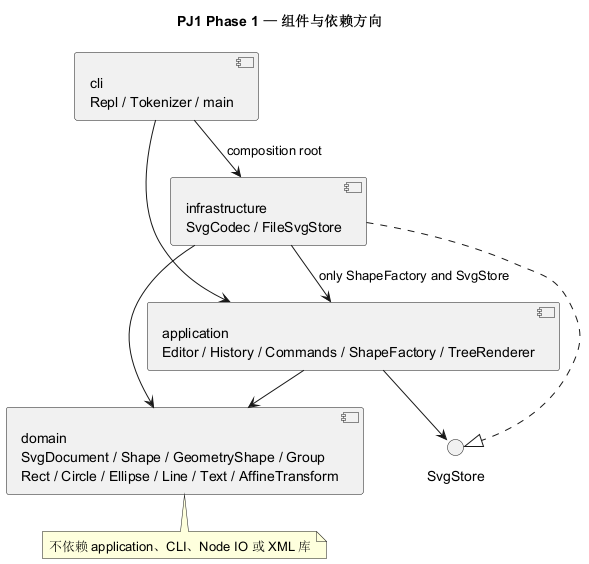

The diagram above was rendered by PlantUML. Its source (embedded in the PNG):
@startuml
!pragma layout smetana
title PJ1 Phase 1 — 组件与依赖方向
component "cli\nRepl / Tokenizer / main" as cli
component "application\nEditor / History / Commands / ShapeFactory / TreeRenderer" as app
component "domain\nSvgDocument / Shape / GeometryShape / Group\nRect / Circle / Ellipse / Line / Text / AffineTransform" as domain
component "infrastructure\nSvgCodec / FileSvgStore" as infra
interface "SvgStore" as port
cli --> app
cli --> infra : composition root
app --> domain
app --> port
infra ..|> port
infra --> domain
infra --> app : only ShapeFactory and SvgStore
note bottom of domain
  不依赖 application、CLI、Node IO 或 XML 库
end note
@enduml